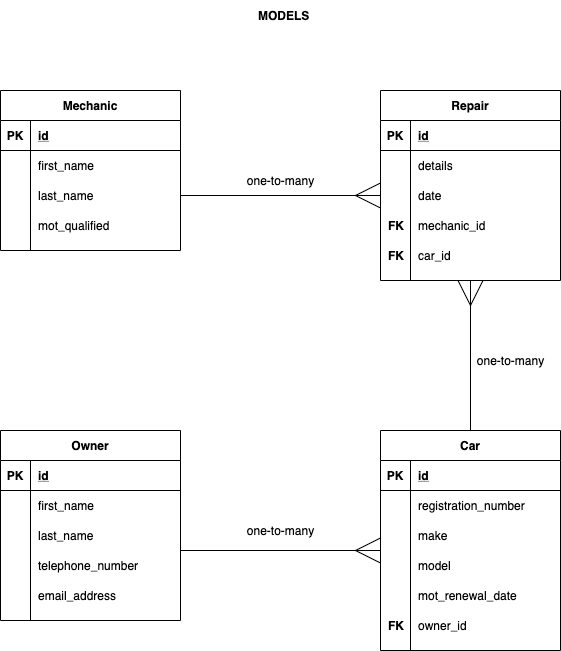

The diagram above was exported from draw.io. Its source (the exported page's mxGraphModel, read from the mxfile embedded in the PNG):
<mxGraphModel dx="920" dy="1620" grid="1" gridSize="10" guides="1" tooltips="1" connect="1" arrows="1" fold="1" page="1" pageScale="1" pageWidth="827" pageHeight="1169" math="0" shadow="0">
  <root>
    <mxCell id="0" />
    <mxCell id="1" parent="0" />
    <mxCell id="fQDxmOxrRmxkOpOL1ZDj-84" value="Repair" style="shape=table;startSize=30;container=1;collapsible=1;childLayout=tableLayout;fixedRows=1;rowLines=0;fontStyle=1;align=center;resizeLast=1;" vertex="1" parent="1">
      <mxGeometry x="500" y="-990" width="180" height="190" as="geometry" />
    </mxCell>
    <mxCell id="fQDxmOxrRmxkOpOL1ZDj-85" value="" style="shape=partialRectangle;collapsible=0;dropTarget=0;pointerEvents=0;fillColor=none;top=0;left=0;bottom=1;right=0;points=[[0,0.5],[1,0.5]];portConstraint=eastwest;" vertex="1" parent="fQDxmOxrRmxkOpOL1ZDj-84">
      <mxGeometry y="30" width="180" height="30" as="geometry" />
    </mxCell>
    <mxCell id="fQDxmOxrRmxkOpOL1ZDj-86" value="PK" style="shape=partialRectangle;connectable=0;fillColor=none;top=0;left=0;bottom=0;right=0;fontStyle=1;overflow=hidden;" vertex="1" parent="fQDxmOxrRmxkOpOL1ZDj-85">
      <mxGeometry width="30" height="30" as="geometry" />
    </mxCell>
    <mxCell id="fQDxmOxrRmxkOpOL1ZDj-87" value="id" style="shape=partialRectangle;connectable=0;fillColor=none;top=0;left=0;bottom=0;right=0;align=left;spacingLeft=6;fontStyle=5;overflow=hidden;" vertex="1" parent="fQDxmOxrRmxkOpOL1ZDj-85">
      <mxGeometry x="30" width="150" height="30" as="geometry" />
    </mxCell>
    <mxCell id="fQDxmOxrRmxkOpOL1ZDj-88" value="" style="shape=partialRectangle;collapsible=0;dropTarget=0;pointerEvents=0;fillColor=none;top=0;left=0;bottom=0;right=0;points=[[0,0.5],[1,0.5]];portConstraint=eastwest;" vertex="1" parent="fQDxmOxrRmxkOpOL1ZDj-84">
      <mxGeometry y="60" width="180" height="30" as="geometry" />
    </mxCell>
    <mxCell id="fQDxmOxrRmxkOpOL1ZDj-89" value="" style="shape=partialRectangle;connectable=0;fillColor=none;top=0;left=0;bottom=0;right=0;editable=1;overflow=hidden;" vertex="1" parent="fQDxmOxrRmxkOpOL1ZDj-88">
      <mxGeometry width="30" height="30" as="geometry" />
    </mxCell>
    <mxCell id="fQDxmOxrRmxkOpOL1ZDj-90" value="details" style="shape=partialRectangle;connectable=0;fillColor=none;top=0;left=0;bottom=0;right=0;align=left;spacingLeft=6;overflow=hidden;" vertex="1" parent="fQDxmOxrRmxkOpOL1ZDj-88">
      <mxGeometry x="30" width="150" height="30" as="geometry" />
    </mxCell>
    <mxCell id="fQDxmOxrRmxkOpOL1ZDj-91" value="" style="shape=partialRectangle;collapsible=0;dropTarget=0;pointerEvents=0;fillColor=none;top=0;left=0;bottom=0;right=0;points=[[0,0.5],[1,0.5]];portConstraint=eastwest;" vertex="1" parent="fQDxmOxrRmxkOpOL1ZDj-84">
      <mxGeometry y="90" width="180" height="30" as="geometry" />
    </mxCell>
    <mxCell id="fQDxmOxrRmxkOpOL1ZDj-92" value="" style="shape=partialRectangle;connectable=0;fillColor=none;top=0;left=0;bottom=0;right=0;editable=1;overflow=hidden;" vertex="1" parent="fQDxmOxrRmxkOpOL1ZDj-91">
      <mxGeometry width="30" height="30" as="geometry" />
    </mxCell>
    <mxCell id="fQDxmOxrRmxkOpOL1ZDj-93" value="" style="shape=partialRectangle;connectable=0;fillColor=none;top=0;left=0;bottom=0;right=0;align=left;spacingLeft=6;overflow=hidden;" vertex="1" parent="fQDxmOxrRmxkOpOL1ZDj-91">
      <mxGeometry x="30" width="150" height="30" as="geometry" />
    </mxCell>
    <mxCell id="fQDxmOxrRmxkOpOL1ZDj-94" value="" style="shape=partialRectangle;collapsible=0;dropTarget=0;pointerEvents=0;fillColor=none;top=0;left=0;bottom=0;right=0;points=[[0,0.5],[1,0.5]];portConstraint=eastwest;" vertex="1" parent="fQDxmOxrRmxkOpOL1ZDj-84">
      <mxGeometry y="120" width="180" height="30" as="geometry" />
    </mxCell>
    <mxCell id="fQDxmOxrRmxkOpOL1ZDj-95" value="" style="shape=partialRectangle;connectable=0;fillColor=none;top=0;left=0;bottom=0;right=0;editable=1;overflow=hidden;" vertex="1" parent="fQDxmOxrRmxkOpOL1ZDj-94">
      <mxGeometry width="30" height="30" as="geometry" />
    </mxCell>
    <mxCell id="fQDxmOxrRmxkOpOL1ZDj-96" value="" style="shape=partialRectangle;connectable=0;fillColor=none;top=0;left=0;bottom=0;right=0;align=left;spacingLeft=6;overflow=hidden;" vertex="1" parent="fQDxmOxrRmxkOpOL1ZDj-94">
      <mxGeometry x="30" width="150" height="30" as="geometry" />
    </mxCell>
    <mxCell id="fQDxmOxrRmxkOpOL1ZDj-97" value="Mechanic" style="shape=table;startSize=30;container=1;collapsible=1;childLayout=tableLayout;fixedRows=1;rowLines=0;fontStyle=1;align=center;resizeLast=1;" vertex="1" parent="1">
      <mxGeometry x="120" y="-990" width="180" height="160" as="geometry" />
    </mxCell>
    <mxCell id="fQDxmOxrRmxkOpOL1ZDj-98" value="" style="shape=partialRectangle;collapsible=0;dropTarget=0;pointerEvents=0;fillColor=none;top=0;left=0;bottom=1;right=0;points=[[0,0.5],[1,0.5]];portConstraint=eastwest;" vertex="1" parent="fQDxmOxrRmxkOpOL1ZDj-97">
      <mxGeometry y="30" width="180" height="30" as="geometry" />
    </mxCell>
    <mxCell id="fQDxmOxrRmxkOpOL1ZDj-99" value="PK" style="shape=partialRectangle;connectable=0;fillColor=none;top=0;left=0;bottom=0;right=0;fontStyle=1;overflow=hidden;" vertex="1" parent="fQDxmOxrRmxkOpOL1ZDj-98">
      <mxGeometry width="30" height="30" as="geometry" />
    </mxCell>
    <mxCell id="fQDxmOxrRmxkOpOL1ZDj-100" value="id" style="shape=partialRectangle;connectable=0;fillColor=none;top=0;left=0;bottom=0;right=0;align=left;spacingLeft=6;fontStyle=5;overflow=hidden;" vertex="1" parent="fQDxmOxrRmxkOpOL1ZDj-98">
      <mxGeometry x="30" width="150" height="30" as="geometry" />
    </mxCell>
    <mxCell id="fQDxmOxrRmxkOpOL1ZDj-101" value="" style="shape=partialRectangle;collapsible=0;dropTarget=0;pointerEvents=0;fillColor=none;top=0;left=0;bottom=0;right=0;points=[[0,0.5],[1,0.5]];portConstraint=eastwest;" vertex="1" parent="fQDxmOxrRmxkOpOL1ZDj-97">
      <mxGeometry y="60" width="180" height="30" as="geometry" />
    </mxCell>
    <mxCell id="fQDxmOxrRmxkOpOL1ZDj-102" value="" style="shape=partialRectangle;connectable=0;fillColor=none;top=0;left=0;bottom=0;right=0;editable=1;overflow=hidden;" vertex="1" parent="fQDxmOxrRmxkOpOL1ZDj-101">
      <mxGeometry width="30" height="30" as="geometry" />
    </mxCell>
    <mxCell id="fQDxmOxrRmxkOpOL1ZDj-103" value="first_name" style="shape=partialRectangle;connectable=0;fillColor=none;top=0;left=0;bottom=0;right=0;align=left;spacingLeft=6;overflow=hidden;" vertex="1" parent="fQDxmOxrRmxkOpOL1ZDj-101">
      <mxGeometry x="30" width="150" height="30" as="geometry" />
    </mxCell>
    <mxCell id="fQDxmOxrRmxkOpOL1ZDj-104" value="" style="shape=partialRectangle;collapsible=0;dropTarget=0;pointerEvents=0;fillColor=none;top=0;left=0;bottom=0;right=0;points=[[0,0.5],[1,0.5]];portConstraint=eastwest;" vertex="1" parent="fQDxmOxrRmxkOpOL1ZDj-97">
      <mxGeometry y="90" width="180" height="30" as="geometry" />
    </mxCell>
    <mxCell id="fQDxmOxrRmxkOpOL1ZDj-105" value="" style="shape=partialRectangle;connectable=0;fillColor=none;top=0;left=0;bottom=0;right=0;editable=1;overflow=hidden;" vertex="1" parent="fQDxmOxrRmxkOpOL1ZDj-104">
      <mxGeometry width="30" height="30" as="geometry" />
    </mxCell>
    <mxCell id="fQDxmOxrRmxkOpOL1ZDj-106" value="last_name" style="shape=partialRectangle;connectable=0;fillColor=none;top=0;left=0;bottom=0;right=0;align=left;spacingLeft=6;overflow=hidden;" vertex="1" parent="fQDxmOxrRmxkOpOL1ZDj-104">
      <mxGeometry x="30" width="150" height="30" as="geometry" />
    </mxCell>
    <mxCell id="fQDxmOxrRmxkOpOL1ZDj-107" value="" style="shape=partialRectangle;collapsible=0;dropTarget=0;pointerEvents=0;fillColor=none;top=0;left=0;bottom=0;right=0;points=[[0,0.5],[1,0.5]];portConstraint=eastwest;" vertex="1" parent="fQDxmOxrRmxkOpOL1ZDj-97">
      <mxGeometry y="120" width="180" height="30" as="geometry" />
    </mxCell>
    <mxCell id="fQDxmOxrRmxkOpOL1ZDj-108" value="" style="shape=partialRectangle;connectable=0;fillColor=none;top=0;left=0;bottom=0;right=0;editable=1;overflow=hidden;" vertex="1" parent="fQDxmOxrRmxkOpOL1ZDj-107">
      <mxGeometry width="30" height="30" as="geometry" />
    </mxCell>
    <mxCell id="fQDxmOxrRmxkOpOL1ZDj-109" value="mot_qualified" style="shape=partialRectangle;connectable=0;fillColor=none;top=0;left=0;bottom=0;right=0;align=left;spacingLeft=6;overflow=hidden;" vertex="1" parent="fQDxmOxrRmxkOpOL1ZDj-107">
      <mxGeometry x="30" width="150" height="30" as="geometry" />
    </mxCell>
    <mxCell id="fQDxmOxrRmxkOpOL1ZDj-114" style="edgeStyle=orthogonalEdgeStyle;rounded=0;orthogonalLoop=1;jettySize=auto;html=1;entryX=0;entryY=0.5;entryDx=0;entryDy=0;endArrow=ERmany;endFill=0;strokeWidth=1;startSize=6;endSize=23;" edge="1" parent="1" source="fQDxmOxrRmxkOpOL1ZDj-104" target="fQDxmOxrRmxkOpOL1ZDj-91">
      <mxGeometry relative="1" as="geometry" />
    </mxCell>
    <mxCell id="fQDxmOxrRmxkOpOL1ZDj-115" value="one-to-many&lt;br&gt;" style="text;html=1;align=center;verticalAlign=middle;resizable=0;points=[];autosize=1;" vertex="1" parent="1">
      <mxGeometry x="360" y="-910" width="80" height="20" as="geometry" />
    </mxCell>
    <mxCell id="fQDxmOxrRmxkOpOL1ZDj-116" value="mechanic_id" style="shape=partialRectangle;connectable=0;fillColor=none;top=0;left=0;bottom=0;right=0;align=left;spacingLeft=6;overflow=hidden;" vertex="1" parent="1">
      <mxGeometry x="530" y="-870" width="150" height="30" as="geometry" />
    </mxCell>
    <mxCell id="fQDxmOxrRmxkOpOL1ZDj-117" value="FK" style="shape=partialRectangle;connectable=0;fillColor=none;top=0;left=0;bottom=0;right=0;align=left;spacingLeft=6;overflow=hidden;fontStyle=1" vertex="1" parent="1">
      <mxGeometry x="500" y="-870" width="30" height="30" as="geometry" />
    </mxCell>
    <mxCell id="fQDxmOxrRmxkOpOL1ZDj-118" value="MODELS" style="shape=partialRectangle;connectable=0;fillColor=none;top=0;left=0;bottom=0;right=0;align=left;spacingLeft=6;overflow=hidden;fontStyle=1" vertex="1" parent="1">
      <mxGeometry x="370" y="-1080" width="80" height="30" as="geometry" />
    </mxCell>
    <mxCell id="fQDxmOxrRmxkOpOL1ZDj-119" value="Car" style="shape=table;startSize=30;container=1;collapsible=1;childLayout=tableLayout;fixedRows=1;rowLines=0;fontStyle=1;align=center;resizeLast=1;" vertex="1" parent="1">
      <mxGeometry x="500" y="-650" width="180" height="220" as="geometry" />
    </mxCell>
    <mxCell id="fQDxmOxrRmxkOpOL1ZDj-120" value="" style="shape=partialRectangle;collapsible=0;dropTarget=0;pointerEvents=0;fillColor=none;top=0;left=0;bottom=1;right=0;points=[[0,0.5],[1,0.5]];portConstraint=eastwest;" vertex="1" parent="fQDxmOxrRmxkOpOL1ZDj-119">
      <mxGeometry y="30" width="180" height="30" as="geometry" />
    </mxCell>
    <mxCell id="fQDxmOxrRmxkOpOL1ZDj-121" value="PK" style="shape=partialRectangle;connectable=0;fillColor=none;top=0;left=0;bottom=0;right=0;fontStyle=1;overflow=hidden;" vertex="1" parent="fQDxmOxrRmxkOpOL1ZDj-120">
      <mxGeometry width="30" height="30" as="geometry" />
    </mxCell>
    <mxCell id="fQDxmOxrRmxkOpOL1ZDj-122" value="id" style="shape=partialRectangle;connectable=0;fillColor=none;top=0;left=0;bottom=0;right=0;align=left;spacingLeft=6;fontStyle=5;overflow=hidden;" vertex="1" parent="fQDxmOxrRmxkOpOL1ZDj-120">
      <mxGeometry x="30" width="150" height="30" as="geometry" />
    </mxCell>
    <mxCell id="fQDxmOxrRmxkOpOL1ZDj-123" value="" style="shape=partialRectangle;collapsible=0;dropTarget=0;pointerEvents=0;fillColor=none;top=0;left=0;bottom=0;right=0;points=[[0,0.5],[1,0.5]];portConstraint=eastwest;" vertex="1" parent="fQDxmOxrRmxkOpOL1ZDj-119">
      <mxGeometry y="60" width="180" height="30" as="geometry" />
    </mxCell>
    <mxCell id="fQDxmOxrRmxkOpOL1ZDj-124" value="" style="shape=partialRectangle;connectable=0;fillColor=none;top=0;left=0;bottom=0;right=0;editable=1;overflow=hidden;" vertex="1" parent="fQDxmOxrRmxkOpOL1ZDj-123">
      <mxGeometry width="30" height="30" as="geometry" />
    </mxCell>
    <mxCell id="fQDxmOxrRmxkOpOL1ZDj-125" value="registration_number" style="shape=partialRectangle;connectable=0;fillColor=none;top=0;left=0;bottom=0;right=0;align=left;spacingLeft=6;overflow=hidden;" vertex="1" parent="fQDxmOxrRmxkOpOL1ZDj-123">
      <mxGeometry x="30" width="150" height="30" as="geometry" />
    </mxCell>
    <mxCell id="fQDxmOxrRmxkOpOL1ZDj-126" value="" style="shape=partialRectangle;collapsible=0;dropTarget=0;pointerEvents=0;fillColor=none;top=0;left=0;bottom=0;right=0;points=[[0,0.5],[1,0.5]];portConstraint=eastwest;" vertex="1" parent="fQDxmOxrRmxkOpOL1ZDj-119">
      <mxGeometry y="90" width="180" height="30" as="geometry" />
    </mxCell>
    <mxCell id="fQDxmOxrRmxkOpOL1ZDj-127" value="" style="shape=partialRectangle;connectable=0;fillColor=none;top=0;left=0;bottom=0;right=0;editable=1;overflow=hidden;" vertex="1" parent="fQDxmOxrRmxkOpOL1ZDj-126">
      <mxGeometry width="30" height="30" as="geometry" />
    </mxCell>
    <mxCell id="fQDxmOxrRmxkOpOL1ZDj-128" value="make" style="shape=partialRectangle;connectable=0;fillColor=none;top=0;left=0;bottom=0;right=0;align=left;spacingLeft=6;overflow=hidden;" vertex="1" parent="fQDxmOxrRmxkOpOL1ZDj-126">
      <mxGeometry x="30" width="150" height="30" as="geometry" />
    </mxCell>
    <mxCell id="fQDxmOxrRmxkOpOL1ZDj-129" value="" style="shape=partialRectangle;collapsible=0;dropTarget=0;pointerEvents=0;fillColor=none;top=0;left=0;bottom=0;right=0;points=[[0,0.5],[1,0.5]];portConstraint=eastwest;" vertex="1" parent="fQDxmOxrRmxkOpOL1ZDj-119">
      <mxGeometry y="120" width="180" height="30" as="geometry" />
    </mxCell>
    <mxCell id="fQDxmOxrRmxkOpOL1ZDj-130" value="" style="shape=partialRectangle;connectable=0;fillColor=none;top=0;left=0;bottom=0;right=0;editable=1;overflow=hidden;" vertex="1" parent="fQDxmOxrRmxkOpOL1ZDj-129">
      <mxGeometry width="30" height="30" as="geometry" />
    </mxCell>
    <mxCell id="fQDxmOxrRmxkOpOL1ZDj-131" value="model" style="shape=partialRectangle;connectable=0;fillColor=none;top=0;left=0;bottom=0;right=0;align=left;spacingLeft=6;overflow=hidden;" vertex="1" parent="fQDxmOxrRmxkOpOL1ZDj-129">
      <mxGeometry x="30" width="150" height="30" as="geometry" />
    </mxCell>
    <mxCell id="fQDxmOxrRmxkOpOL1ZDj-132" value="mot_renewal_date" style="shape=partialRectangle;connectable=0;fillColor=none;top=0;left=0;bottom=0;right=0;align=left;spacingLeft=6;overflow=hidden;" vertex="1" parent="1">
      <mxGeometry x="530" y="-500" width="150" height="30" as="geometry" />
    </mxCell>
    <mxCell id="fQDxmOxrRmxkOpOL1ZDj-136" value="owner_id" style="shape=partialRectangle;connectable=0;fillColor=none;top=0;left=0;bottom=0;right=0;align=left;spacingLeft=6;overflow=hidden;" vertex="1" parent="1">
      <mxGeometry x="530" y="-470" width="150" height="30" as="geometry" />
    </mxCell>
    <mxCell id="fQDxmOxrRmxkOpOL1ZDj-137" value="FK" style="shape=partialRectangle;connectable=0;fillColor=none;top=0;left=0;bottom=0;right=0;align=left;spacingLeft=6;overflow=hidden;fontStyle=1" vertex="1" parent="1">
      <mxGeometry x="500" y="-470" width="30" height="30" as="geometry" />
    </mxCell>
    <mxCell id="fQDxmOxrRmxkOpOL1ZDj-138" value="FK" style="shape=partialRectangle;connectable=0;fillColor=none;top=0;left=0;bottom=0;right=0;align=left;spacingLeft=6;overflow=hidden;fontStyle=1" vertex="1" parent="1">
      <mxGeometry x="500" y="-840" width="30" height="30" as="geometry" />
    </mxCell>
    <mxCell id="fQDxmOxrRmxkOpOL1ZDj-140" value="car_id" style="shape=partialRectangle;connectable=0;fillColor=none;top=0;left=0;bottom=0;right=0;align=left;spacingLeft=6;overflow=hidden;" vertex="1" parent="1">
      <mxGeometry x="530" y="-840" width="150" height="30" as="geometry" />
    </mxCell>
    <mxCell id="fQDxmOxrRmxkOpOL1ZDj-141" style="edgeStyle=orthogonalEdgeStyle;rounded=0;orthogonalLoop=1;jettySize=auto;html=1;entryX=0.5;entryY=1;entryDx=0;entryDy=0;endArrow=ERmany;endFill=0;strokeWidth=1;startSize=6;endSize=23;exitX=0.5;exitY=0;exitDx=0;exitDy=0;" edge="1" parent="1" source="fQDxmOxrRmxkOpOL1ZDj-119" target="fQDxmOxrRmxkOpOL1ZDj-84">
      <mxGeometry relative="1" as="geometry">
        <mxPoint x="310" y="-875" as="sourcePoint" />
        <mxPoint x="510" y="-875" as="targetPoint" />
      </mxGeometry>
    </mxCell>
    <mxCell id="fQDxmOxrRmxkOpOL1ZDj-142" value="Owner" style="shape=table;startSize=30;container=1;collapsible=1;childLayout=tableLayout;fixedRows=1;rowLines=0;fontStyle=1;align=center;resizeLast=1;" vertex="1" parent="1">
      <mxGeometry x="120" y="-650" width="180" height="190" as="geometry" />
    </mxCell>
    <mxCell id="fQDxmOxrRmxkOpOL1ZDj-143" value="" style="shape=partialRectangle;collapsible=0;dropTarget=0;pointerEvents=0;fillColor=none;top=0;left=0;bottom=1;right=0;points=[[0,0.5],[1,0.5]];portConstraint=eastwest;" vertex="1" parent="fQDxmOxrRmxkOpOL1ZDj-142">
      <mxGeometry y="30" width="180" height="30" as="geometry" />
    </mxCell>
    <mxCell id="fQDxmOxrRmxkOpOL1ZDj-144" value="PK" style="shape=partialRectangle;connectable=0;fillColor=none;top=0;left=0;bottom=0;right=0;fontStyle=1;overflow=hidden;" vertex="1" parent="fQDxmOxrRmxkOpOL1ZDj-143">
      <mxGeometry width="30" height="30" as="geometry" />
    </mxCell>
    <mxCell id="fQDxmOxrRmxkOpOL1ZDj-145" value="id" style="shape=partialRectangle;connectable=0;fillColor=none;top=0;left=0;bottom=0;right=0;align=left;spacingLeft=6;fontStyle=5;overflow=hidden;" vertex="1" parent="fQDxmOxrRmxkOpOL1ZDj-143">
      <mxGeometry x="30" width="150" height="30" as="geometry" />
    </mxCell>
    <mxCell id="fQDxmOxrRmxkOpOL1ZDj-146" value="" style="shape=partialRectangle;collapsible=0;dropTarget=0;pointerEvents=0;fillColor=none;top=0;left=0;bottom=0;right=0;points=[[0,0.5],[1,0.5]];portConstraint=eastwest;" vertex="1" parent="fQDxmOxrRmxkOpOL1ZDj-142">
      <mxGeometry y="60" width="180" height="30" as="geometry" />
    </mxCell>
    <mxCell id="fQDxmOxrRmxkOpOL1ZDj-147" value="" style="shape=partialRectangle;connectable=0;fillColor=none;top=0;left=0;bottom=0;right=0;editable=1;overflow=hidden;" vertex="1" parent="fQDxmOxrRmxkOpOL1ZDj-146">
      <mxGeometry width="30" height="30" as="geometry" />
    </mxCell>
    <mxCell id="fQDxmOxrRmxkOpOL1ZDj-148" value="first_name" style="shape=partialRectangle;connectable=0;fillColor=none;top=0;left=0;bottom=0;right=0;align=left;spacingLeft=6;overflow=hidden;" vertex="1" parent="fQDxmOxrRmxkOpOL1ZDj-146">
      <mxGeometry x="30" width="150" height="30" as="geometry" />
    </mxCell>
    <mxCell id="fQDxmOxrRmxkOpOL1ZDj-149" value="" style="shape=partialRectangle;collapsible=0;dropTarget=0;pointerEvents=0;fillColor=none;top=0;left=0;bottom=0;right=0;points=[[0,0.5],[1,0.5]];portConstraint=eastwest;" vertex="1" parent="fQDxmOxrRmxkOpOL1ZDj-142">
      <mxGeometry y="90" width="180" height="30" as="geometry" />
    </mxCell>
    <mxCell id="fQDxmOxrRmxkOpOL1ZDj-150" value="" style="shape=partialRectangle;connectable=0;fillColor=none;top=0;left=0;bottom=0;right=0;editable=1;overflow=hidden;" vertex="1" parent="fQDxmOxrRmxkOpOL1ZDj-149">
      <mxGeometry width="30" height="30" as="geometry" />
    </mxCell>
    <mxCell id="fQDxmOxrRmxkOpOL1ZDj-151" value="last_name" style="shape=partialRectangle;connectable=0;fillColor=none;top=0;left=0;bottom=0;right=0;align=left;spacingLeft=6;overflow=hidden;" vertex="1" parent="fQDxmOxrRmxkOpOL1ZDj-149">
      <mxGeometry x="30" width="150" height="30" as="geometry" />
    </mxCell>
    <mxCell id="fQDxmOxrRmxkOpOL1ZDj-152" value="" style="shape=partialRectangle;collapsible=0;dropTarget=0;pointerEvents=0;fillColor=none;top=0;left=0;bottom=0;right=0;points=[[0,0.5],[1,0.5]];portConstraint=eastwest;" vertex="1" parent="fQDxmOxrRmxkOpOL1ZDj-142">
      <mxGeometry y="120" width="180" height="30" as="geometry" />
    </mxCell>
    <mxCell id="fQDxmOxrRmxkOpOL1ZDj-153" value="" style="shape=partialRectangle;connectable=0;fillColor=none;top=0;left=0;bottom=0;right=0;editable=1;overflow=hidden;" vertex="1" parent="fQDxmOxrRmxkOpOL1ZDj-152">
      <mxGeometry width="30" height="30" as="geometry" />
    </mxCell>
    <mxCell id="fQDxmOxrRmxkOpOL1ZDj-154" value="telephone_number" style="shape=partialRectangle;connectable=0;fillColor=none;top=0;left=0;bottom=0;right=0;align=left;spacingLeft=6;overflow=hidden;" vertex="1" parent="fQDxmOxrRmxkOpOL1ZDj-152">
      <mxGeometry x="30" width="150" height="30" as="geometry" />
    </mxCell>
    <mxCell id="fQDxmOxrRmxkOpOL1ZDj-156" value="email_address" style="shape=partialRectangle;connectable=0;fillColor=none;top=0;left=0;bottom=0;right=0;align=left;spacingLeft=6;overflow=hidden;" vertex="1" parent="1">
      <mxGeometry x="150" y="-500" width="150" height="30" as="geometry" />
    </mxCell>
    <mxCell id="fQDxmOxrRmxkOpOL1ZDj-161" value="one-to-many&lt;br&gt;" style="text;html=1;align=center;verticalAlign=middle;resizable=0;points=[];autosize=1;" vertex="1" parent="1">
      <mxGeometry x="590" y="-730" width="80" height="20" as="geometry" />
    </mxCell>
    <mxCell id="fQDxmOxrRmxkOpOL1ZDj-162" style="edgeStyle=orthogonalEdgeStyle;rounded=0;orthogonalLoop=1;jettySize=auto;html=1;entryX=0;entryY=0.5;entryDx=0;entryDy=0;endArrow=ERmany;endFill=0;strokeWidth=1;startSize=6;endSize=23;" edge="1" parent="1">
      <mxGeometry relative="1" as="geometry">
        <mxPoint x="300" y="-530" as="sourcePoint" />
        <mxPoint x="500" y="-530" as="targetPoint" />
      </mxGeometry>
    </mxCell>
    <mxCell id="fQDxmOxrRmxkOpOL1ZDj-163" value="one-to-many&lt;br&gt;" style="text;html=1;align=center;verticalAlign=middle;resizable=0;points=[];autosize=1;" vertex="1" parent="1">
      <mxGeometry x="360" y="-560" width="80" height="20" as="geometry" />
    </mxCell>
    <mxCell id="fQDxmOxrRmxkOpOL1ZDj-164" value="date" style="shape=partialRectangle;connectable=0;fillColor=none;top=0;left=0;bottom=0;right=0;align=left;spacingLeft=6;overflow=hidden;" vertex="1" parent="1">
      <mxGeometry x="530" y="-900" width="150" height="30" as="geometry" />
    </mxCell>
  </root>
</mxGraphModel>